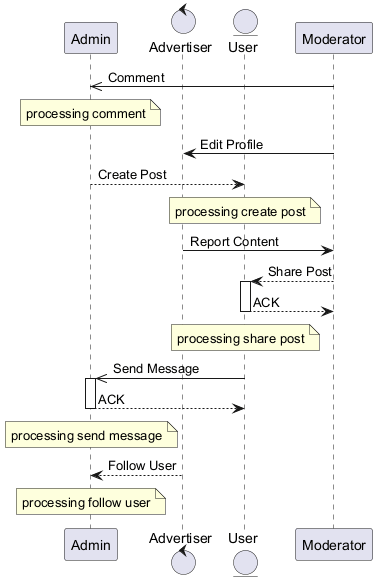

The diagram above was rendered by PlantUML. Its source (embedded in the PNG):
@startuml
skinparam backgroundColor #FFFFFF
skinparam classBackgroundColor #F1F8E9
skinparam classBorderColor #33691E
participant "Admin" as A
control "Advertiser" as A2
entity "User" as U
participant "Moderator" as M
M ->> A : Comment
note over A : processing comment
M -> A2 : Edit Profile
A --> U : Create Post
note over U : processing create post
A2 -> M : Report Content
M --> U : Share Post
activate U
U --> M : ACK
deactivate U
note over U : processing share post
U ->> A : Send Message
activate A
A --> U : ACK
deactivate A
note over A : processing send message
A2 --> A : Follow User
note over A : processing follow user
@enduml